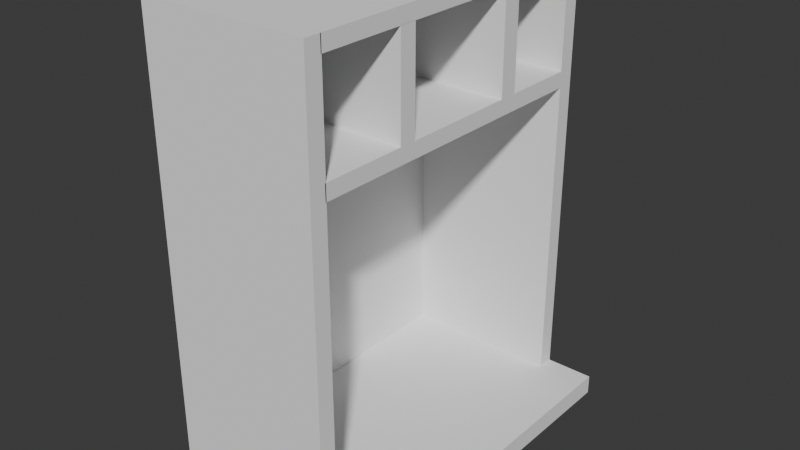 # Source: Bench.blend  (saved by Blender 4.0.36; exported with 4.5.12 LTS)
import bpy
from mathutils import Matrix  # noqa: F401  (used for matrix-valued properties, if any)

bpy.ops.wm.read_factory_settings(use_empty=True)
scene = bpy.context.scene
scene.name = 'Scene'

# ---- collections
col_collection = bpy.data.collections.new('Collection'); scene.collection.children.link(col_collection)

# ---- materials (node trees are filled in below, after node groups)
mat_material_008 = bpy.data.materials.new('Material.008')
mat_material_008.use_transparent_shadow = False

# ---- material node trees
mat_material_008.use_nodes = True; mat_material_008.node_tree.nodes.clear()
_N = mat_material_008.node_tree.nodes; _L = mat_material_008.node_tree.links
n0 = _N.new('ShaderNodeBsdfPrincipled'); n0.name = 'Principled BSDF'; n0.location = (10, 300)
n0.inputs[0].default_value = (0.9001, 0.9001, 0.9001, 1.0)
n0.inputs[2].default_value = 0.0
n0.inputs[3].default_value = 1.0
n0.inputs[13].default_value = 0.3491
n0.inputs[25].default_value = 1.0
n1 = _N.new('ShaderNodeOutputMaterial'); n1.name = 'Material Output'; n1.location = (300, 300)
_L.new(n0.outputs[0], n1.inputs[0])
n1.is_active_output = True

# ---- world
world_world = bpy.data.worlds.new('World'); scene.world = world_world
world_world.use_nodes = True; world_world.node_tree.nodes.clear()
_N = world_world.node_tree.nodes; _L = world_world.node_tree.links
n0 = _N.new('ShaderNodeOutputWorld'); n0.name = 'World Output'; n0.location = (300, 300)
n1 = _N.new('ShaderNodeBackground'); n1.name = 'Background'; n1.location = (10, 300)
n1.inputs[0].default_value = (0.05088, 0.05088, 0.05088, 1.0)
_L.new(n1.outputs[0], n0.inputs[0])
n0.is_active_output = True
world_world.color = (0.05088, 0.05088, 0.05088)
world_world.use_sun_shadow = False
world_world.sun_shadow_jitter_overblur = 0.0

# ---- meshes
me_cube_014 = bpy.data.meshes.new('Cube.014')
me_cube_014.from_pydata([(-0.4917, -1.711, 1.196), (-0.4917, -1.576, 1.196), (-0.4917, -1.711, -1.213), (-0.4917, -1.576, -1.213), (0.6925, -1.711, 1.196), (0.6925, -1.576, 1.196), (0.6925, -1.711, -1.213), (0.6925, -1.576, -1.213), (-0.4917, -1.711, 1.079), (-0.4917, -1.576, 1.079), (0.6925, -1.711, 1.079), (0.6925, -1.576, 1.079), (-0.4917, -1.576, -1.097), (0.6925, -1.711, -1.097), (-0.4917, -1.711, -1.097), (0.6925, -1.576, -1.097), (-0.4156, -1.711, -1.213), (-0.4156, -1.576, -1.213), (-0.4156, -1.711, 1.196), (-0.4156, -1.576, 1.196), (-0.4156, -1.576, 1.079), (-0.4156, -1.711, 1.079), (-0.4156, -1.711, -1.097), (-0.4156, -1.576, -1.097), (-0.4917, 1.45, -1.097), (-0.4917, 1.45, -1.213), (-0.4156, 1.45, -1.213), (0.6925, 1.45, -1.213), (0.6925, 1.45, 1.079), (0.6925, 1.45, 1.196), (-0.4156, 1.45, 1.196), (-0.4917, 1.45, 1.196), (-0.4917, 1.45, 1.079), (-0.4156, 1.45, 1.079), (0.6925, 1.45, -1.097), (-0.4156, 1.45, -1.097), (-0.4156, 0.5641, 1.079), (-0.4156, 0.5641, -1.097), (0.6925, 0.5641, 1.196), (0.6925, 0.5641, 1.079), (-0.4156, 0.5641, -1.213), (0.6925, 0.5641, -1.213), (-0.4917, 0.5641, -1.213), (-0.4917, 0.5641, -1.097), (0.6925, 0.5641, -1.097), (-0.4917, 0.5641, 1.196), (-0.4917, 0.5641, 1.079), (-0.4156, 0.5641, 1.196), (-0.4156, 0.6727, -1.097), (0.6925, 0.6727, 1.079), (-0.4156, 0.6727, -1.213), (-0.4917, 0.6727, -1.213), (-0.4917, 0.6727, -1.097), (0.6925, 0.6727, -1.097), (-0.4917, 0.6727, 1.196), (-0.4156, 0.6727, 1.079), (0.6925, 0.6727, 1.196), (0.6925, 0.6727, -1.213), (-0.4917, 0.6727, 1.079), (-0.4156, 0.6727, 1.196), (0.6925, 0.5641, 1.086), (-0.4156, 0.5641, 1.086), (-0.4156, 0.6727, 1.086), (0.6925, 0.6727, 1.086), (-0.4156, 0.5641, 0.4928), (-0.4156, 0.6727, 0.4928), (0.6925, 0.6727, 0.4928), (0.6925, 0.5641, 0.4928), (-0.4156, 0.6727, -0.4442), (0.6925, 0.6727, -0.4442), (-0.4156, 0.5641, -0.4442), (0.6925, 0.5641, -0.4442), (-0.4156, 0.6727, -0.5764), (0.6925, 0.6727, -0.5764), (-0.4156, 0.5641, -0.5764), (0.6925, 0.5641, -0.5764), (-0.4156, 0.5641, 0.3731), (0.6925, 0.5641, 0.3731), (-0.4156, 0.6727, 0.3731), (0.6925, 0.6727, 0.3731), (-0.4156, 1.346, -1.097), (0.6925, 1.346, 1.079), (-0.4156, 1.346, -1.213), (-0.4917, 1.346, -1.213), (-0.4917, 1.346, -1.097), (0.6925, 1.346, -1.097), (-0.4917, 1.346, 1.196), (-0.4156, 1.346, 1.079), (0.6925, 1.346, 1.196), (0.6925, 1.346, -1.213), (-0.4917, 1.346, 1.079), (-0.4156, 1.346, 1.196), (-0.4156, 1.346, 1.085), (-0.4156, 1.45, 1.085), (0.6925, 1.45, 1.085), (0.6925, 1.346, 1.085), (-0.4156, 1.347, 0.4928), (0.6925, 1.347, 0.4928), (-0.4156, 1.347, 0.3731), (0.6925, 1.347, 0.3731), (-0.4156, 1.349, -0.4442), (0.6925, 1.349, -0.4442), (-0.4156, 1.349, -0.5764), (0.6925, 1.349, -0.5764), (0.5977, -1.576, -1.213), (0.5977, -1.711, 1.196), (0.5977, -1.576, 1.079), (0.5977, -1.576, -1.097), (0.5977, -1.711, -1.213), (0.5977, -1.576, 1.196), (0.5977, -1.711, 1.079), (0.5977, -1.711, -1.097), (0.5977, 1.45, -1.213), (0.5977, 1.45, 1.079), (0.5977, 1.45, -1.097), (0.5977, 1.45, 1.196), (0.5977, 0.5641, 1.196), (0.5977, 0.5641, 1.079), (0.5977, 0.5641, -1.097), (0.5977, 0.5641, -1.213), (0.5977, 0.6727, 1.196), (0.5977, 0.6727, 1.079), (0.5977, 0.6727, -1.097), (0.5977, 0.6727, -1.213), (0.5977, 0.5641, 1.086), (0.5977, 0.6727, 1.086), (0.5977, 0.5641, 0.4928), (0.5977, 0.6727, 0.4928), (0.5977, 0.6727, -0.4442), (0.5977, 0.5641, -0.4442), (0.5977, 0.5641, -0.5764), (0.5977, 0.6727, -0.5764), (0.5977, 0.6727, 0.3731), (0.5977, 0.5641, 0.3731), (0.5977, 1.346, 1.196), (0.5977, 1.346, 1.079), (0.5977, 1.346, -1.097), (0.5977, 1.346, -1.213), (0.5977, 1.45, 1.085), (0.5977, 1.346, 1.085), (0.5977, 1.347, 0.4928), (0.5977, 1.347, 0.3731), (0.5977, 1.349, -0.4442), (0.5977, 1.349, -0.5764), (1.029, -1.576, -1.213), (1.029, -1.711, -1.213), (1.029, -1.711, -1.097), (1.029, -1.576, 1.079), (1.029, -1.576, 1.196), (1.029, -1.711, 1.196), (1.029, -1.711, 1.079), (1.029, -1.576, -1.097)], [], [(14, 12, 3, 2), (108, 104, 7, 6), (10, 13, 146, 150), (18, 19, 1, 0), (110, 10, 4, 105), (83, 84, 24, 25), (82, 83, 25, 26), (111, 13, 10, 110), (7, 15, 151, 144), (0, 1, 9, 8), (4, 10, 150, 149), (108, 6, 13, 111), (137, 82, 26, 112), (8, 9, 12, 14), (87, 80, 35, 33), (2, 16, 22, 14), (14, 22, 21, 8), (107, 23, 20, 106), (88, 81, 28, 29), (8, 21, 18, 0), (105, 109, 19, 18), (2, 3, 17, 16), (33, 32, 31, 30), (35, 24, 32, 33), (26, 25, 24, 35), (112, 26, 35, 114), (113, 33, 30, 115), (114, 35, 93, 138), (135, 87, 33, 113), (85, 89, 27, 34), (90, 86, 31, 32), (84, 90, 32, 24), (134, 88, 29, 115), (86, 91, 30, 31), (1, 19, 47, 45), (109, 5, 38, 116), (12, 9, 46, 43), (9, 1, 45, 46), (15, 7, 41, 44), (106, 20, 36, 117), (107, 15, 44, 118), (5, 11, 39, 38), (20, 23, 37, 36), (104, 17, 40, 119), (17, 3, 42, 40), (3, 12, 43, 42), (45, 47, 59, 54), (116, 38, 56, 120), (43, 46, 58, 52), (46, 45, 54, 58), (44, 41, 57, 53), (117, 36, 55, 121), (65, 64, 61, 62), (38, 39, 49, 56), (36, 37, 48, 55), (119, 40, 50, 123), (40, 42, 51, 50), (42, 43, 52, 51), (124, 60, 63, 125), (127, 65, 62, 125), (126, 67, 60, 124), (67, 66, 63, 60), (77, 79, 66, 67), (133, 77, 67, 126), (132, 78, 98, 141), (78, 76, 64, 65), (72, 74, 70, 68), (128, 69, 101, 142), (130, 75, 71, 129), (75, 73, 69, 71), (44, 53, 73, 75), (118, 44, 75, 130), (122, 48, 72, 131), (48, 37, 74, 72), (68, 70, 76, 78), (128, 68, 78, 132), (129, 71, 77, 133), (71, 69, 79, 77), (54, 59, 91, 86), (120, 56, 88, 134), (52, 58, 90, 84), (58, 54, 86, 90), (53, 57, 89, 85), (121, 55, 87, 135), (122, 53, 85, 136), (56, 49, 81, 88), (55, 48, 80, 87), (123, 50, 82, 137), (50, 51, 83, 82), (51, 52, 84, 83), (139, 95, 94, 138), (35, 80, 92, 93), (85, 34, 94, 95), (136, 85, 95, 139), (141, 98, 96, 140), (66, 79, 99, 97), (127, 66, 97, 140), (78, 65, 96, 98), (143, 102, 100, 142), (131, 72, 102, 143), (72, 68, 100, 102), (69, 73, 103, 101), (73, 131, 143, 103), (103, 143, 142, 101), (65, 127, 140, 96), (99, 141, 140, 97), (80, 136, 139, 92), (92, 139, 138, 93), (57, 123, 137, 89), (48, 122, 136, 80), (49, 121, 135, 81), (59, 120, 134, 91), (70, 129, 133, 76), (69, 128, 132, 79), (53, 122, 131, 73), (37, 118, 130, 74), (74, 130, 129, 70), (68, 128, 142, 100), (79, 132, 141, 99), (76, 133, 126, 64), (64, 126, 124, 61), (66, 127, 125, 63), (61, 124, 125, 62), (41, 119, 123, 57), (39, 117, 121, 49), (47, 116, 120, 59), (7, 104, 119, 41), (23, 107, 118, 37), (11, 106, 117, 39), (19, 109, 116, 47), (91, 134, 115, 30), (81, 135, 113, 28), (34, 114, 138, 94), (28, 113, 115, 29), (27, 112, 114, 34), (4, 5, 109, 105), (15, 107, 106, 11), (89, 137, 112, 27), (16, 108, 111, 22), (22, 111, 110, 21), (21, 110, 105, 18), (16, 17, 104, 108), (150, 147, 148, 149), (146, 151, 147, 150), (145, 144, 151, 146), (11, 5, 148, 147), (6, 7, 144, 145), (15, 11, 147, 151), (5, 4, 149, 148), (13, 6, 145, 146)])
_uv = me_cube_014.uv_layers.new(name='UVMap')
_uv.uv.foreach_set('vector', [0.375, 0.238, 0.625, 0.238, 0.625, 0.25, 0.375, 0.25, 0.375, 0.48, 0.625, 0.48, 0.625, 0.5, 0.375, 0.5, 0.375, 0.7378, 0.375, 0.512, 0.375, 0.512, 0.375, 0.7378, 0.375, 0.9839, 0.625, 0.9839, 0.625, 1.0, 0.375, 1.0, 0.355, 0.7378, 0.375, 0.7378, 0.375, 0.75, 0.355, 0.75, 0.625, 0.25, 0.625, 0.238, 0.625, 0.238, 0.625, 0.25, 0.625, 0.2661, 0.625, 0.25, 0.625, 0.25, 0.625, 0.2661, 0.355, 0.512, 0.375, 0.512, 0.375, 0.7378, 0.355, 0.7378, 0.625, 0.5, 0.625, 0.512, 0.625, 0.512, 0.625, 0.5, 0.375, 0.0, 0.625, 0.0, 0.625, 0.01221, 0.375, 0.01221, 0.375, 0.75, 0.375, 0.7378, 0.375, 0.7378, 0.375, 0.75, 0.355, 0.5, 0.375, 0.5, 0.375, 0.512, 0.355, 0.512, 0.625, 0.48, 0.625, 0.2661, 0.625, 0.2661, 0.625, 0.48, 0.375, 0.01221, 0.625, 0.01221, 0.625, 0.238, 0.375, 0.238, 0.8589, 0.7378, 0.8589, 0.512, 0.8589, 0.512, 0.8589, 0.7378, 0.125, 0.5, 0.1411, 0.5, 0.1411, 0.512, 0.125, 0.512, 0.125, 0.512, 0.1411, 0.512, 0.1411, 0.7378, 0.125, 0.7378, 0.645, 0.512, 0.8589, 0.512, 0.8589, 0.7378, 0.645, 0.7378, 0.625, 0.75, 0.625, 0.7378, 0.625, 0.7378, 0.625, 0.75, 0.125, 0.7378, 0.1411, 0.7378, 0.1411, 0.75, 0.125, 0.75, 0.375, 0.77, 0.625, 0.77, 0.625, 0.9839, 0.375, 0.9839, 0.375, 0.25, 0.625, 0.25, 0.625, 0.2661, 0.375, 0.2661, 0.8589, 0.7378, 0.875, 0.7378, 0.875, 0.75, 0.8589, 0.75, 0.8589, 0.512, 0.875, 0.512, 0.875, 0.7378, 0.8589, 0.7378, 0.8589, 0.5, 0.875, 0.5, 0.875, 0.512, 0.8589, 0.512, 0.645, 0.5, 0.8589, 0.5, 0.8589, 0.512, 0.645, 0.512, 0.645, 0.7378, 0.8589, 0.7378, 0.8589, 0.75, 0.645, 0.75, 0.645, 0.512, 0.8589, 0.512, 0.8589, 0.512, 0.645, 0.512, 0.645, 0.7378, 0.8589, 0.7378, 0.8589, 0.7378, 0.645, 0.7378, 0.625, 0.512, 0.625, 0.5, 0.625, 0.5, 0.625, 0.512, 0.625, 0.01221, 0.625, 0.0, 0.625, 0.0, 0.625, 0.01221, 0.625, 0.238, 0.625, 0.01221, 0.625, 0.01221, 0.625, 0.238, 0.625, 0.77, 0.625, 0.75, 0.625, 0.75, 0.625, 0.77, 0.625, 1.0, 0.625, 0.9839, 0.625, 0.9839, 0.625, 1.0, 0.625, 1.0, 0.625, 0.9839, 0.625, 0.9839, 0.625, 1.0, 0.625, 0.77, 0.625, 0.75, 0.625, 0.75, 0.625, 0.77, 0.625, 0.238, 0.625, 0.01221, 0.625, 0.01221, 0.625, 0.238, 0.625, 0.01221, 0.625, 0.0, 0.625, 0.0, 0.625, 0.01221, 0.625, 0.512, 0.625, 0.5, 0.625, 0.5, 0.625, 0.512, 0.645, 0.7378, 0.8589, 0.7378, 0.8589, 0.7378, 0.645, 0.7378, 0.645, 0.512, 0.625, 0.512, 0.625, 0.512, 0.645, 0.512, 0.625, 0.75, 0.625, 0.7378, 0.625, 0.7378, 0.625, 0.75, 0.8589, 0.7378, 0.8589, 0.512, 0.8589, 0.512, 0.8589, 0.7378, 0.625, 0.48, 0.625, 0.2661, 0.625, 0.2661, 0.625, 0.48, 0.625, 0.2661, 0.625, 0.25, 0.625, 0.25, 0.625, 0.2661, 0.625, 0.25, 0.625, 0.238, 0.625, 0.238, 0.625, 0.25, 0.625, 1.0, 0.625, 0.9839, 0.625, 0.9839, 0.625, 1.0, 0.625, 0.77, 0.625, 0.75, 0.625, 0.75, 0.625, 0.77, 0.625, 0.238, 0.625, 0.01221, 0.625, 0.01221, 0.625, 0.238, 0.625, 0.01221, 0.625, 0.0, 0.625, 0.0, 0.625, 0.01221, 0.625, 0.512, 0.625, 0.5, 0.625, 0.5, 0.625, 0.512, 0.645, 0.7378, 0.8589, 0.7378, 0.8589, 0.7378, 0.645, 0.7378, 0.8589, 0.512, 0.8589, 0.512, 0.8589, 0.512, 0.8589, 0.512, 0.625, 0.75, 0.625, 0.7378, 0.625, 0.7378, 0.625, 0.75, 0.8589, 0.7378, 0.8589, 0.512, 0.8589, 0.512, 0.8589, 0.7378, 0.625, 0.48, 0.625, 0.2661, 0.625, 0.2661, 0.625, 0.48, 0.625, 0.2661, 0.625, 0.25, 0.625, 0.25, 0.625, 0.2661, 0.625, 0.25, 0.625, 0.238, 0.625, 0.238, 0.625, 0.25, 0.645, 0.512, 0.625, 0.512, 0.625, 0.512, 0.645, 0.512, 0.645, 0.512, 0.8589, 0.512, 0.8589, 0.512, 0.645, 0.512, 0.645, 0.512, 0.625, 0.512, 0.625, 0.512, 0.645, 0.512, 0.625, 0.512, 0.625, 0.512, 0.625, 0.512, 0.625, 0.512, 0.625, 0.512, 0.625, 0.512, 0.625, 0.512, 0.625, 0.512, 0.645, 0.512, 0.625, 0.512, 0.625, 0.512, 0.645, 0.512, 0.645, 0.512, 0.8589, 0.512, 0.8589, 0.512, 0.645, 0.512, 0.8589, 0.512, 0.8589, 0.512, 0.8589, 0.512, 0.8589, 0.512, 0.8589, 0.512, 0.8589, 0.512, 0.8589, 0.512, 0.8589, 0.512, 0.645, 0.512, 0.625, 0.512, 0.625, 0.512, 0.645, 0.512, 0.645, 0.512, 0.625, 0.512, 0.625, 0.512, 0.645, 0.512, 0.625, 0.512, 0.625, 0.512, 0.625, 0.512, 0.625, 0.512, 0.625, 0.512, 0.625, 0.512, 0.625, 0.512, 0.625, 0.512, 0.645, 0.512, 0.625, 0.512, 0.625, 0.512, 0.645, 0.512, 0.645, 0.512, 0.8589, 0.512, 0.8589, 0.512, 0.645, 0.512, 0.8589, 0.512, 0.8589, 0.512, 0.8589, 0.512, 0.8589, 0.512, 0.8589, 0.512, 0.8589, 0.512, 0.8589, 0.512, 0.8589, 0.512, 0.645, 0.512, 0.8589, 0.512, 0.8589, 0.512, 0.645, 0.512, 0.645, 0.512, 0.625, 0.512, 0.625, 0.512, 0.645, 0.512, 0.625, 0.512, 0.625, 0.512, 0.625, 0.512, 0.625, 0.512, 0.625, 1.0, 0.625, 0.9839, 0.625, 0.9839, 0.625, 1.0, 0.625, 0.77, 0.625, 0.75, 0.625, 0.75, 0.625, 0.77, 0.625, 0.238, 0.625, 0.01221, 0.625, 0.01221, 0.625, 0.238, 0.625, 0.01221, 0.625, 0.0, 0.625, 0.0, 0.625, 0.01221, 0.625, 0.512, 0.625, 0.5, 0.625, 0.5, 0.625, 0.512, 0.645, 0.7378, 0.8589, 0.7378, 0.8589, 0.7378, 0.645, 0.7378, 0.645, 0.512, 0.625, 0.512, 0.625, 0.512, 0.645, 0.512, 0.625, 0.75, 0.625, 0.7378, 0.625, 0.7378, 0.625, 0.75, 0.8589, 0.7378, 0.8589, 0.512, 0.8589, 0.512, 0.8589, 0.7378, 0.625, 0.48, 0.625, 0.2661, 0.625, 0.2661, 0.625, 0.48, 0.625, 0.2661, 0.625, 0.25, 0.625, 0.25, 0.625, 0.2661, 0.625, 0.25, 0.625, 0.238, 0.625, 0.238, 0.625, 0.25, 0.645, 0.512, 0.625, 0.512, 0.625, 0.512, 0.645, 0.512, 0.8589, 0.512, 0.8589, 0.512, 0.8589, 0.512, 0.8589, 0.512, 0.625, 0.512, 0.625, 0.512, 0.625, 0.512, 0.625, 0.512, 0.645, 0.512, 0.625, 0.512, 0.625, 0.512, 0.645, 0.512, 0.645, 0.512, 0.8589, 0.512, 0.8589, 0.512, 0.645, 0.512, 0.625, 0.512, 0.625, 0.512, 0.625, 0.512, 0.625, 0.512, 0.645, 0.512, 0.625, 0.512, 0.625, 0.512, 0.645, 0.512, 0.8589, 0.512, 0.8589, 0.512, 0.8589, 0.512, 0.8589, 0.512, 0.645, 0.512, 0.8589, 0.512, 0.8589, 0.512, 0.645, 0.512, 0.645, 0.512, 0.8589, 0.512, 0.8589, 0.512, 0.645, 0.512, 0.8589, 0.512, 0.8589, 0.512, 0.8589, 0.512, 0.8589, 0.512, 0.625, 0.512, 0.625, 0.512, 0.625, 0.512, 0.625, 0.512, 0.625, 0.512, 0.645, 0.512, 0.645, 0.512, 0.625, 0.512, 0.625, 0.512, 0.645, 0.512, 0.645, 0.512, 0.625, 0.512, 0.8589, 0.512, 0.645, 0.512, 0.645, 0.512, 0.8589, 0.512, 0.625, 0.512, 0.645, 0.512, 0.645, 0.512, 0.625, 0.512, 0.8589, 0.512, 0.645, 0.512, 0.645, 0.512, 0.8589, 0.512, 0.8589, 0.512, 0.645, 0.512, 0.645, 0.512, 0.8589, 0.512, 0.625, 0.5, 0.625, 0.48, 0.625, 0.48, 0.625, 0.5, 0.8589, 0.512, 0.645, 0.512, 0.645, 0.512, 0.8589, 0.512, 0.625, 0.7378, 0.645, 0.7378, 0.645, 0.7378, 0.625, 0.7378, 0.625, 0.9839, 0.625, 0.77, 0.625, 0.77, 0.625, 0.9839, 0.8589, 0.512, 0.645, 0.512, 0.645, 0.512, 0.8589, 0.512, 0.625, 0.512, 0.645, 0.512, 0.645, 0.512, 0.625, 0.512, 0.625, 0.512, 0.645, 0.512, 0.645, 0.512, 0.625, 0.512, 0.8589, 0.512, 0.645, 0.512, 0.645, 0.512, 0.8589, 0.512, 0.8589, 0.512, 0.645, 0.512, 0.645, 0.512, 0.8589, 0.512, 0.8589, 0.512, 0.645, 0.512, 0.645, 0.512, 0.8589, 0.512, 0.625, 0.512, 0.645, 0.512, 0.645, 0.512, 0.625, 0.512, 0.8589, 0.512, 0.645, 0.512, 0.645, 0.512, 0.8589, 0.512, 0.8589, 0.512, 0.645, 0.512, 0.645, 0.512, 0.8589, 0.512, 0.625, 0.512, 0.645, 0.512, 0.645, 0.512, 0.625, 0.512, 0.8589, 0.512, 0.645, 0.512, 0.645, 0.512, 0.8589, 0.512, 0.625, 0.5, 0.625, 0.48, 0.625, 0.48, 0.625, 0.5, 0.625, 0.7378, 0.645, 0.7378, 0.645, 0.7378, 0.625, 0.7378, 0.625, 0.9839, 0.625, 0.77, 0.625, 0.77, 0.625, 0.9839, 0.625, 0.5, 0.625, 0.48, 0.625, 0.48, 0.625, 0.5, 0.8589, 0.512, 0.645, 0.512, 0.645, 0.512, 0.8589, 0.512, 0.625, 0.7378, 0.645, 0.7378, 0.645, 0.7378, 0.625, 0.7378, 0.625, 0.9839, 0.625, 0.77, 0.625, 0.77, 0.625, 0.9839, 0.625, 0.9839, 0.625, 0.77, 0.625, 0.77, 0.625, 0.9839, 0.625, 0.7378, 0.645, 0.7378, 0.645, 0.7378, 0.625, 0.7378, 0.625, 0.512, 0.645, 0.512, 0.645, 0.512, 0.625, 0.512, 0.625, 0.7378, 0.645, 0.7378, 0.645, 0.75, 0.625, 0.75, 0.625, 0.5, 0.645, 0.5, 0.645, 0.512, 0.625, 0.512, 0.375, 0.75, 0.625, 0.75, 0.625, 0.77, 0.375, 0.77, 0.625, 0.512, 0.645, 0.512, 0.645, 0.7378, 0.625, 0.7378, 0.625, 0.5, 0.625, 0.48, 0.625, 0.48, 0.625, 0.5, 0.1411, 0.5, 0.355, 0.5, 0.355, 0.512, 0.1411, 0.512, 0.1411, 0.512, 0.355, 0.512, 0.355, 0.7378, 0.1411, 0.7378, 0.1411, 0.7378, 0.355, 0.7378, 0.355, 0.75, 0.1411, 0.75, 0.375, 0.2661, 0.625, 0.2661, 0.625, 0.48, 0.375, 0.48, 0.375, 0.7378, 0.625, 0.7378, 0.625, 0.75, 0.375, 0.75, 0.375, 0.512, 0.625, 0.512, 0.625, 0.7378, 0.375, 0.7378, 0.375, 0.5, 0.625, 0.5, 0.625, 0.512, 0.375, 0.512, 0.625, 0.7378, 0.625, 0.75, 0.625, 0.75, 0.625, 0.7378, 0.375, 0.5, 0.625, 0.5, 0.625, 0.5, 0.375, 0.5, 0.625, 0.512, 0.625, 0.7378, 0.625, 0.7378, 0.625, 0.512, 0.625, 0.75, 0.375, 0.75, 0.375, 0.75, 0.625, 0.75, 0.375, 0.512, 0.375, 0.5, 0.375, 0.5, 0.375, 0.512])
me_cube_014.materials.append(mat_material_008)
me_cube_014.update()

# ---- objects
ob_bench = bpy.data.objects.new('Bench', me_cube_014)

# ---- transforms, parenting, visibility, modifiers, constraints
ob_bench.location = (-0.07217, -0.02491, 1.921)
ob_bench.rotation_euler = (1.571, 0.0, 0.0)

# ---- collection membership
col_collection.objects.link(ob_bench)

# ---- scene / render settings (as saved in the file)
scene.frame_start = 1; scene.frame_end = 250; scene.frame_set(1)
scene.render.engine = 'BLENDER_EEVEE_NEXT'
scene.cycles.sampling_pattern = 'TABULATED_SOBOL'
bpy.context.view_layer.update()

# ---- added for rendering (the .blend has no active camera and no usable light): camera, sun
cam_auto = bpy.data.cameras.new('AutoCamera')
cam_auto.lens = 50.0
cam_auto.sensor_width = 36.0
cam_auto.clip_end = 1000.0
ob_auto_camera = bpy.data.objects.new('AutoCamera', cam_auto)
scene.collection.objects.link(ob_auto_camera)
ob_auto_camera.location = (4.13421, -4.74195, 4.94042)
ob_auto_camera.rotation_euler = (1.09748, -7.21219e-08, 0.694738)
scene.camera = ob_auto_camera
light_auto_sun = bpy.data.lights.new('AutoSun', 'SUN')
light_auto_sun.energy = 3.0
light_auto_sun.angle = 0.0523599
ob_auto_sun = bpy.data.objects.new('AutoSun', light_auto_sun)
scene.collection.objects.link(ob_auto_sun)
ob_auto_sun.rotation_euler = (0.872665, 0.174533, 0.523599)
bpy.context.view_layer.update()
